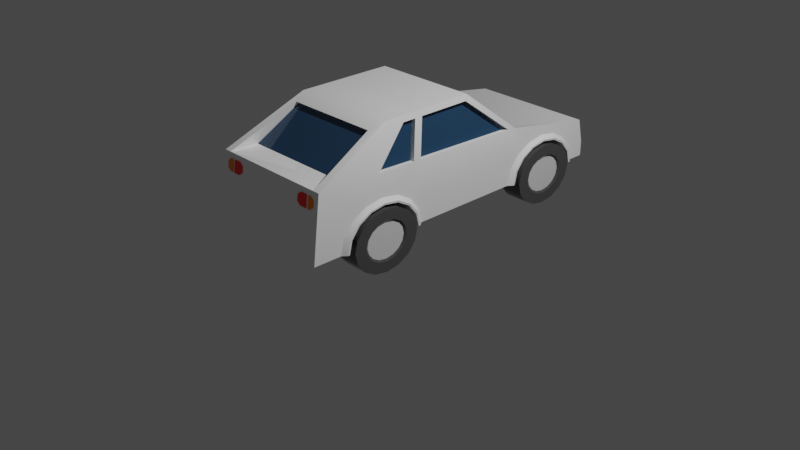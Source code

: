 # Source: simple_car.blend  (saved by Blender 2.90.8; exported with 4.5.12 LTS)
import bpy
from mathutils import Matrix  # noqa: F401  (used for matrix-valued properties, if any)

bpy.ops.wm.read_factory_settings(use_empty=True)
scene = bpy.context.scene
scene.name = 'Scene'

# ---- collections
col_collection = bpy.data.collections.new('Collection'); scene.collection.children.link(col_collection)

# ---- materials (node trees are filled in below, after node groups)
mat_body = bpy.data.materials.new('body')
mat_body.alpha_threshold = 0.0
mat_body.use_transparent_shadow = False
mat_body.diffuse_color = (0.8816, 0.6446, 0.0328, 1.0)
mat_body.roughness = 0.5
mat_body.line_color = (0.0, 0.0, 0.0, 1.0)
mat_windows = bpy.data.materials.new('windows')
mat_windows.alpha_threshold = 0.0
mat_windows.use_transparent_shadow = False
mat_windows.diffuse_color = (0.2794, 0.5638, 0.8, 1.0)
mat_windows.roughness = 0.5
mat_windows.line_color = (0.0, 0.0, 0.0, 1.0)
mat_lights = bpy.data.materials.new('lights')
mat_lights.alpha_threshold = 0.0
mat_lights.use_transparent_shadow = False
mat_lights.diffuse_color = (0.8, 0.7893, 0.6369, 1.0)
mat_lights.roughness = 0.5
mat_lights.line_color = (0.0, 0.0, 0.0, 1.0)
mat_metal = bpy.data.materials.new('metal')
mat_metal.alpha_threshold = 0.0
mat_metal.use_transparent_shadow = False
mat_metal.diffuse_color = (0.448, 0.448, 0.448, 1.0)
mat_metal.roughness = 0.5
mat_metal.line_color = (0.0, 0.0, 0.0, 1.0)
mat_tires = bpy.data.materials.new('tires')
mat_tires.alpha_threshold = 0.0
mat_tires.use_transparent_shadow = False
mat_tires.diffuse_color = (0.02539, 0.02539, 0.02539, 1.0)
mat_tires.roughness = 0.5
mat_tires.line_color = (0.0, 0.0, 0.0, 1.0)
mat_lights_red = bpy.data.materials.new('lights.red')
mat_lights_red.alpha_threshold = 0.0
mat_lights_red.use_transparent_shadow = False
mat_lights_red.diffuse_color = (1.0, 0.007145, 0.01083, 1.0)
mat_lights_red.roughness = 0.5
mat_lights_red.line_color = (0.0, 0.0, 0.0, 1.0)
mat_carmaterial_orange = bpy.data.materials.new('carmaterial_orange')
mat_carmaterial_orange.alpha_threshold = 0.0
mat_carmaterial_orange.use_transparent_shadow = False
mat_carmaterial_orange.diffuse_color = (0.7913, 0.2086, 0.016, 1.0)
mat_carmaterial_orange.roughness = 0.5
mat_carmaterial_orange.line_color = (0.0, 0.0, 0.0, 1.0)
mat_lights_orange = bpy.data.materials.new('lights.orange')
mat_lights_orange.alpha_threshold = 0.0
mat_lights_orange.use_transparent_shadow = False
mat_lights_orange.diffuse_color = (1.0, 0.3094, 0.009105, 1.0)
mat_lights_orange.roughness = 0.5
mat_lights_orange.line_color = (0.0, 0.0, 0.0, 1.0)

# ---- material node trees
mat_body.use_nodes = True; mat_body.node_tree.nodes.clear()
_N = mat_body.node_tree.nodes; _L = mat_body.node_tree.links
n0 = _N.new('ShaderNodeOutputMaterial'); n0.name = 'Material Output'; n0.location = (300, 300)
n1 = _N.new('ShaderNodeBsdfPrincipled'); n1.name = 'Principled BSDF'; n1.location = (10, 300)
n1.distribution = 'GGX'
n1.subsurface_method = 'BURLEY'
n1.inputs[0].default_value = (1.0, 1.0, 1.0, 1.0)
n1.inputs[2].default_value = 0.0
n1.inputs[3].default_value = 1.45
n1.inputs[27].default_value = (0.0, 0.0, 0.0, 1.0)
n1.inputs[28].default_value = 1.0
_L.new(n1.outputs[0], n0.inputs[0])
n0.is_active_output = True
mat_windows.use_nodes = True; mat_windows.node_tree.nodes.clear()
_N = mat_windows.node_tree.nodes; _L = mat_windows.node_tree.links
n0 = _N.new('ShaderNodeOutputMaterial'); n0.name = 'Material Output'; n0.location = (300, 300)
n1 = _N.new('ShaderNodeBsdfPrincipled'); n1.name = 'Principled BSDF'; n1.location = (10, 300)
n1.distribution = 'GGX'
n1.subsurface_method = 'BURLEY'
n1.inputs[0].default_value = (0.01961, 0.05882, 0.1176, 1.0)
n1.inputs[2].default_value = 0.0
n1.inputs[3].default_value = 1.45
n1.inputs[27].default_value = (0.0, 0.0, 0.0, 1.0)
n1.inputs[28].default_value = 1.0
_L.new(n1.outputs[0], n0.inputs[0])
n0.is_active_output = True
mat_lights.use_nodes = True; mat_lights.node_tree.nodes.clear()
_N = mat_lights.node_tree.nodes; _L = mat_lights.node_tree.links
n0 = _N.new('ShaderNodeOutputMaterial'); n0.name = 'Material Output'; n0.location = (300, 300)
n1 = _N.new('ShaderNodeBsdfPrincipled'); n1.name = 'Principled BSDF'; n1.location = (10, 300)
n1.distribution = 'GGX'
n1.subsurface_method = 'BURLEY'
n1.inputs[0].default_value = (1.0, 1.0, 0.9, 1.0)
n1.inputs[2].default_value = 0.0
n1.inputs[3].default_value = 1.45
n1.inputs[27].default_value = (0.0, 0.0, 0.0, 1.0)
n1.inputs[28].default_value = 1.0
_L.new(n1.outputs[0], n0.inputs[0])
n0.is_active_output = True
mat_metal.use_nodes = True; mat_metal.node_tree.nodes.clear()
_N = mat_metal.node_tree.nodes; _L = mat_metal.node_tree.links
n0 = _N.new('ShaderNodeOutputMaterial'); n0.name = 'Material Output'; n0.location = (300, 300)
n1 = _N.new('ShaderNodeBsdfPrincipled'); n1.name = 'Principled BSDF'; n1.location = (10, 300)
n1.distribution = 'GGX'
n1.subsurface_method = 'BURLEY'
n1.inputs[0].default_value = (0.7529, 0.7529, 0.7529, 1.0)
n1.inputs[2].default_value = 0.0
n1.inputs[3].default_value = 1.45
n1.inputs[27].default_value = (0.0, 0.0, 0.0, 1.0)
n1.inputs[28].default_value = 1.0
_L.new(n1.outputs[0], n0.inputs[0])
n0.is_active_output = True
mat_tires.use_nodes = True; mat_tires.node_tree.nodes.clear()
_N = mat_tires.node_tree.nodes; _L = mat_tires.node_tree.links
n0 = _N.new('ShaderNodeOutputMaterial'); n0.name = 'Material Output'; n0.location = (300, 300)
n1 = _N.new('ShaderNodeBsdfPrincipled'); n1.name = 'Principled BSDF'; n1.location = (10, 300)
n1.distribution = 'GGX'
n1.subsurface_method = 'BURLEY'
n1.inputs[0].default_value = (0.07843, 0.07843, 0.07843, 1.0)
n1.inputs[2].default_value = 0.0
n1.inputs[3].default_value = 1.45
n1.inputs[27].default_value = (0.0, 0.0, 0.0, 1.0)
n1.inputs[28].default_value = 1.0
_L.new(n1.outputs[0], n0.inputs[0])
n0.is_active_output = True
mat_lights_red.use_nodes = True; mat_lights_red.node_tree.nodes.clear()
_N = mat_lights_red.node_tree.nodes; _L = mat_lights_red.node_tree.links
n0 = _N.new('ShaderNodeOutputMaterial'); n0.name = 'Material Output'; n0.location = (300, 300)
n1 = _N.new('ShaderNodeBsdfPrincipled'); n1.name = 'Principled BSDF'; n1.location = (10, 300)
n1.distribution = 'GGX'
n1.subsurface_method = 'BURLEY'
n1.inputs[0].default_value = (1.0, 0.007, 0.011, 1.0)
n1.inputs[2].default_value = 0.0
n1.inputs[3].default_value = 1.45
n1.inputs[27].default_value = (0.0, 0.0, 0.0, 1.0)
n1.inputs[28].default_value = 1.0
_L.new(n1.outputs[0], n0.inputs[0])
n0.is_active_output = True
mat_carmaterial_orange.use_nodes = True; mat_carmaterial_orange.node_tree.nodes.clear()
_N = mat_carmaterial_orange.node_tree.nodes; _L = mat_carmaterial_orange.node_tree.links
n0 = _N.new('ShaderNodeOutputMaterial'); n0.name = 'Material Output'; n0.location = (300, 300)
n1 = _N.new('ShaderNodeBsdfPrincipled'); n1.name = 'Principled BSDF'; n1.location = (10, 300)
n1.distribution = 'GGX'
n1.subsurface_method = 'BURLEY'
n1.inputs[0].default_value = (1.0, 0.249, 0.0, 1.0)
n1.inputs[2].default_value = 0.0
n1.inputs[3].default_value = 1.45
n1.inputs[27].default_value = (0.0, 0.0, 0.0, 1.0)
n1.inputs[28].default_value = 1.0
_L.new(n1.outputs[0], n0.inputs[0])
n0.is_active_output = True
mat_lights_orange.use_nodes = True; mat_lights_orange.node_tree.nodes.clear()
_N = mat_lights_orange.node_tree.nodes; _L = mat_lights_orange.node_tree.links
n0 = _N.new('ShaderNodeOutputMaterial'); n0.name = 'Material Output'; n0.location = (300, 300)
n1 = _N.new('ShaderNodeBsdfPrincipled'); n1.name = 'Principled BSDF'; n1.location = (10, 300)
n1.distribution = 'GGX'
n1.subsurface_method = 'BURLEY'
n1.inputs[0].default_value = (1.0, 0.263, 0.0, 1.0)
n1.inputs[2].default_value = 0.0
n1.inputs[3].default_value = 1.45
n1.inputs[27].default_value = (0.0, 0.0, 0.0, 1.0)
n1.inputs[28].default_value = 1.0
_L.new(n1.outputs[0], n0.inputs[0])
n0.is_active_output = True

# ---- world
world_world = bpy.data.worlds.new('World'); scene.world = world_world
world_world.use_nodes = True; world_world.node_tree.nodes.clear()
_N = world_world.node_tree.nodes; _L = world_world.node_tree.links
n0 = _N.new('ShaderNodeOutputWorld'); n0.name = 'World Output'; n0.location = (300, 300)
n1 = _N.new('ShaderNodeBackground'); n1.name = 'Background'; n1.location = (10, 300)
n1.inputs[0].default_value = (0.05088, 0.05088, 0.05088, 1.0)
_L.new(n1.outputs[0], n0.inputs[0])
n0.is_active_output = True
world_world.color = (0.05088, 0.05088, 0.05088)
world_world.use_sun_shadow = False
world_world.sun_shadow_jitter_overblur = 0.0

# ---- cameras
cam_camera = bpy.data.cameras.new('Camera')
cam_camera.clip_end = 100.0
cam_camera.ortho_scale = 7.314

# ---- lights
light_light = bpy.data.lights.new('Light', 'POINT')
light_light.transmission_factor = 0.0
light_light.energy = 1000.0
light_light.shadow_soft_size = 0.1
light_light.shadow_maximum_resolution = 0.006
light_light.use_absolute_resolution = True

# ---- meshes
me_cube_001 = bpy.data.meshes.new('Cube.001')
me_cube_001.from_pydata([(-0.5208, -1.291, 0.746), (-0.4446, -1.291, 0.746), (-0.4045, -1.294, 0.7216), (-0.4045, -1.259, 0.7216), (-0.5208, -1.259, 0.6483), (-0.5208, -1.303, 0.6483), (-0.4447, -1.259, 0.6483), (-0.4446, -1.303, 0.6483), (-0.4045, -1.259, 0.6727), (-0.4045, -1.3, 0.6727), (-0.4447, -1.259, 0.746), (-0.5208, -1.259, 0.746), (-0.5785, 1.61, 0.5672), (-0.5785, 1.616, 0.5671), (-0.5588, 1.61, 0.5605), (-0.5588, 1.617, 0.5605), (-0.5506, 1.61, 0.5445), (-0.5506, 1.619, 0.5445), (-0.5588, 1.61, 0.5285), (-0.5588, 1.622, 0.5285), (-0.5785, 1.61, 0.5219), (-0.5785, 1.623, 0.5219), (-0.5983, 1.61, 0.5285), (-0.5983, 1.622, 0.5285), (-0.6064, 1.61, 0.5445), (-0.6064, 1.619, 0.5445), (-0.5983, 1.61, 0.5605), (-0.5983, 1.617, 0.5605), (-0.4565, -0.4422, 0.4487), (-0.4565, -0.5548, 0.5093), (-0.673, -1.342, 0.2513), (-0.673, -1.279, 0.789), (-0.5681, -0.238, 1.1), (-0.5681, 0.2745, 1.1), (-0.4565, -0.6878, 0.5305), (-0.4565, -0.8207, 0.5093), (-0.673, 1.608, 0.5784), (-0.673, -0.3657, 0.7596), (-0.673, 0.7676, 0.7231), (-0.5681, -0.5836, 1.1), (-0.673, 1.654, 0.3769), (-0.673, -0.3124, 0.3763), (-0.735, 0.7943, 0.2513), (-0.735, 0.8181, 0.3474), (-0.735, 0.8859, 0.4289), (-0.735, 0.9873, 0.4834), (-0.735, 1.107, 0.5025), (-0.735, 1.226, 0.4834), (-0.735, 1.328, 0.4289), (-0.735, 1.396, 0.3474), (-0.735, 1.419, 0.2513), (-0.735, 1.396, 0.1551), (-0.735, 1.328, 0.07359), (-0.735, 1.226, 0.01913), (-0.735, 1.107, 5.498e-08), (-0.735, 0.9873, 0.01913), (-0.735, 0.8859, 0.07359), (-0.735, 0.8181, 0.1551), (-0.735, -0.4846, 0.2513), (-0.735, -0.9765, 0.1551), (-0.735, -0.9087, 0.07359), (-0.735, -0.8074, 0.01913), (-0.735, -0.6878, 7.018e-08), (-0.735, -0.5682, 0.01913), (-0.735, -0.4668, 0.07359), (-0.735, -0.399, 0.1551), (-0.735, -0.3753, 0.2513), (-0.735, -0.399, 0.3474), (-0.735, -0.4668, 0.4289), (-0.735, -0.5682, 0.4834), (-0.735, -0.6878, 0.5025), (-0.735, -0.8074, 0.4834), (-0.735, -0.9087, 0.4289), (-0.735, -0.9765, 0.3474), (-0.735, 1.31, 0.2513), (-0.735, 1.295, 0.3138), (-0.735, 1.25, 0.3668), (-0.735, 1.185, 0.4022), (-0.735, 1.107, 0.4146), (-0.735, 1.029, 0.4022), (-0.735, 0.9632, 0.3668), (-0.735, 0.9192, 0.3138), (-0.735, 0.9037, 0.2513), (-0.4565, -0.9334, 0.4487), (-0.673, 0.7006, 0.2513), (-0.4565, -1.009, 0.3581), (-0.673, -0.2815, 0.2513), (-0.673, 1.654, 0.2513), (-0.4565, -1.035, 0.2513), (-0.7113, -1.035, 0.2513), (-0.673, 0.7315, 0.3763), (-0.673, 0.8196, 0.4822), (-0.673, -0.4005, 0.4822), (-0.673, -1.094, 0.2513), (-0.673, -1.063, 0.3763), (-0.673, -0.975, 0.4822), (-0.673, -0.8432, 0.553), (-0.673, -0.6878, 0.5779), (-0.673, -0.5323, 0.553), (-0.7113, -1.009, 0.3581), (-0.7113, -0.9334, 0.4487), (-0.7113, -0.8207, 0.5093), (-0.7113, -0.6878, 0.5305), (-0.7133, -0.3221, 0.2513), (-0.7133, -0.35, 0.3638), (-0.7133, -0.4292, 0.4591), (-0.7133, -0.5478, 0.5229), (-0.7133, -0.6878, 0.5452), (-0.7133, -0.8277, 0.5229), (-0.7133, -0.9463, 0.4591), (-0.7133, -1.026, 0.3638), (-0.7133, -1.053, 0.2513), (-0.7113, -0.5548, 0.5093), (-0.7113, -0.4422, 0.4487), (-0.7113, -0.3669, 0.3581), (-0.7113, -0.3404, 0.2513), (-0.4871, 0.8859, 0.07359), (-0.735, 0.9192, 0.1888), (-0.735, 0.9632, 0.1358), (-0.735, 1.029, 0.1004), (-0.735, 1.107, 0.08794), (-0.735, 1.185, 0.1004), (-0.735, 1.25, 0.1358), (-0.735, 1.295, 0.1888), (-0.4565, -0.3669, 0.3581), (-0.4565, -0.3404, 0.2513), (-0.4561, -0.6878, 0.2513), (-0.7113, 0.7595, 0.2513), (-0.4565, 0.7595, 0.2513), (-0.4565, 0.7859, 0.3581), (-0.4565, 0.8612, 0.4487), (-0.4565, 0.9739, 0.5093), (-0.4565, 1.107, 0.5305), (-0.4565, 1.24, 0.5093), (-0.4565, 1.352, 0.4487), (-0.673, 0.9514, 0.553), (-0.673, 1.107, 0.5779), (-0.673, 1.262, 0.553), (-0.673, 1.394, 0.4822), (-0.673, 1.482, 0.3763), (-0.673, 1.513, 0.2513), (-0.7113, 0.7859, 0.3581), (-0.7113, 0.8612, 0.4487), (-0.7113, 0.9739, 0.5093), (-0.7113, 1.107, 0.5305), (-0.7133, 1.472, 0.2513), (-0.7133, 1.445, 0.3638), (-0.7133, 1.365, 0.4591), (-0.7133, 1.247, 0.5229), (-0.7133, 1.107, 0.5452), (-0.7133, 0.9669, 0.5229), (-0.7133, 0.8483, 0.4591), (-0.7133, 0.7691, 0.3638), (-0.7133, 0.7412, 0.2513), (-0.7113, 1.24, 0.5093), (-0.7113, 1.352, 0.4487), (-0.7113, 1.428, 0.3581), (-0.7113, 1.454, 0.2513), (-0.4565, 1.428, 0.3581), (-0.4565, 1.454, 0.2513), (-0.4561, 1.107, 0.2513), (-0.4871, 0.9873, 0.01913), (-0.4871, 1.107, 5.798e-08), (-0.4871, 1.226, 0.01913), (-0.4871, 1.328, 0.07359), (-0.4871, 1.396, 0.1551), (-0.4871, 1.419, 0.2513), (-0.4871, 1.396, 0.3474), (-0.4871, 1.328, 0.4289), (-0.4871, 1.226, 0.4834), (-0.4871, 1.107, 0.5025), (-0.4871, 0.9873, 0.4834), (-0.4871, 0.8859, 0.4289), (-0.4871, 0.8181, 0.3474), (-0.4871, 0.7943, 0.2513), (-0.4871, 0.8181, 0.1551), (-0.4871, 1.31, 0.2513), (-0.4871, 1.295, 0.3138), (-0.4871, 1.25, 0.3668), (-0.4871, 1.185, 0.4022), (-0.4871, 1.107, 0.4146), (-0.4871, 1.029, 0.4022), (-0.4871, 0.9632, 0.3668), (-0.4871, 0.9192, 0.3138), (-0.4871, 0.9037, 0.2513), (-0.735, -1.0, 0.2513), (-0.4871, 0.9192, 0.1888), (-0.4871, 0.9632, 0.1358), (-0.4871, 1.029, 0.1004), (-0.4871, 1.107, 0.08794), (-0.4871, 1.185, 0.1004), (-0.4871, 1.25, 0.1358), (-0.4871, 1.295, 0.1888), (-0.735, -0.5001, 0.3138), (-0.735, -0.5441, 0.3668), (-0.735, -0.61, 0.4022), (-0.735, -0.6878, 0.4146), (-0.735, -0.7655, 0.4022), (-0.735, -0.8314, 0.3668), (-0.735, -0.8754, 0.3138), (-0.735, -0.8909, 0.2513), (-0.4871, -0.9087, 0.07359), (-0.735, -0.8754, 0.1888), (-0.735, -0.8314, 0.1358), (-0.735, -0.7655, 0.1004), (-0.735, -0.6878, 0.08794), (-0.735, -0.61, 0.1004), (-0.735, -0.5441, 0.1358), (-0.735, -0.5001, 0.1888), (-0.4871, -0.8074, 0.01913), (-0.4871, -0.6878, 7.317e-08), (-0.4871, -0.5682, 0.01913), (-0.4871, -0.4668, 0.07359), (-0.4871, -0.399, 0.1551), (-0.4871, -0.3753, 0.2513), (-0.4871, -0.399, 0.3474), (-0.4871, -0.4668, 0.4289), (-0.4871, -0.5682, 0.4834), (-0.4871, -0.6878, 0.5025), (-0.4871, -0.8074, 0.4834), (-0.4871, -0.9087, 0.4289), (-0.4871, -0.9765, 0.3474), (-0.4871, -1.0, 0.2513), (-0.4871, -0.9765, 0.1551), (-0.4871, -0.4846, 0.2513), (-0.4871, -0.5001, 0.3138), (-0.4871, -0.5441, 0.3668), (-0.4871, -0.61, 0.4022), (-0.4871, -0.6878, 0.4146), (-0.4871, -0.7655, 0.4022), (-0.4871, -0.8314, 0.3668), (-0.4871, -0.8754, 0.3138), (-0.4871, -0.8909, 0.2513), (-0.4871, -0.8754, 0.1888), (-0.4871, -0.8314, 0.1358), (-0.4871, -0.7655, 0.1004), (-0.4871, -0.6878, 0.08794), (-0.4871, -0.61, 0.1004), (-0.4871, -0.5441, 0.1358), (-0.4871, -0.5001, 0.1888), (-0.7195, -0.5049, 0.2513), (-0.7195, 1.29, 0.2513), (-0.7195, 1.276, 0.3075), (-0.7195, 1.236, 0.3552), (-0.7195, 1.177, 0.3871), (-0.7195, 1.107, 0.3983), (-0.7195, 1.037, 0.3871), (-0.7195, 0.9776, 0.3552), (-0.7195, 0.938, 0.3075), (-0.7195, 0.924, 0.2513), (-0.7195, 1.107, 0.2513), (-0.7195, 0.938, 0.195), (-0.7195, 0.9776, 0.1473), (-0.7195, 1.037, 0.1155), (-0.7195, 1.107, 0.1043), (-0.7195, 1.177, 0.1155), (-0.7195, 1.236, 0.1473), (-0.7195, 1.276, 0.195), (-0.7195, -0.5189, 0.3075), (-0.7195, -0.5585, 0.3552), (-0.7195, -0.6178, 0.3871), (-0.7195, -0.6878, 0.3983), (-0.7195, -0.7577, 0.3871), (-0.7195, -0.817, 0.3552), (-0.7195, -0.8567, 0.3075), (-0.7195, -0.8706, 0.2513), (-0.7195, -0.6878, 0.2513), (-0.7195, -0.8567, 0.195), (-0.7195, -0.817, 0.1473), (-0.7195, -0.7577, 0.1155), (-0.7195, -0.6878, 0.1043), (-0.7195, -0.6178, 0.1155), (-0.7195, -0.5585, 0.1473), (-0.7195, -0.5189, 0.195), (-0.4422, 1.61, 0.5495), (-0.4422, 1.635, 0.5494), (-0.5079, 1.61, 0.5274), (-0.5079, 1.638, 0.5273), (-0.5352, 1.61, 0.4741), (-0.5352, 1.646, 0.474), (-0.5079, 1.61, 0.4208), (-0.5079, 1.654, 0.4207), (-0.4422, 1.61, 0.3988), (-0.4422, 1.658, 0.3987), (-0.3765, 1.61, 0.4208), (-0.3765, 1.654, 0.4207), (-0.3493, 1.61, 0.4741), (-0.3493, 1.646, 0.474), (-0.3765, 1.61, 0.5274), (-0.3765, 1.638, 0.5273), (-0.278, 1.614, 0.5495), (-0.278, 1.638, 0.3987), (-0.278, 1.635, 0.5495), (-0.278, 1.658, 0.3987), (-0.5971, -1.279, 0.789), (-0.5971, 0.7676, 0.7231), (-0.5801, -0.2812, 1.05), (-0.5042, -0.6958, 1.05), (-0.5042, 0.339, 1.05), (-0.6716, 0.6881, 0.7301), (-0.5801, 0.2579, 1.05), (-0.673, -0.2952, 0.7577), (-0.5801, -0.2107, 1.05), (-0.673, -0.7134, 0.7731), (-0.5801, -0.4013, 1.05), (-0.6266, -0.3657, 0.7596), (-0.5336, -0.2812, 1.05), (-0.6252, 0.6881, 0.7301), (-0.5336, 0.2579, 1.05), (-0.6266, -0.2952, 0.7577), (-0.5336, -0.2107, 1.05), (-0.6266, -0.7134, 0.7731), (-0.5336, -0.4013, 1.05), (-0.5971, -1.027, 0.7825), (-0.5458, -1.291, 0.746), (-0.5459, -1.259, 0.746), (-0.5458, -1.303, 0.6483), (-0.5459, -1.259, 0.6483), (-0.5737, -1.303, 0.6483), (-0.5738, -1.259, 0.6483), (-0.6139, -1.3, 0.6727), (-0.6139, -1.259, 0.6727), (-0.5737, -1.291, 0.746), (-0.6139, -1.294, 0.7216), (-0.5738, -1.259, 0.746), (-0.6139, -1.259, 0.7216), (0.5208, -1.291, 0.746), (0.4446, -1.291, 0.746), (0.4045, -1.294, 0.7216), (0.4045, -1.259, 0.7216), (0.5208, -1.259, 0.6483), (0.5208, -1.303, 0.6483), (0.4447, -1.259, 0.6483), (0.4446, -1.303, 0.6483), (0.4045, -1.259, 0.6727), (0.4045, -1.3, 0.6727), (0.4447, -1.259, 0.746), (0.5208, -1.259, 0.746), (0.5785, 1.61, 0.5672), (0.5785, 1.616, 0.5671), (0.5588, 1.61, 0.5605), (0.5588, 1.617, 0.5605), (0.5506, 1.61, 0.5445), (0.5506, 1.619, 0.5445), (0.5588, 1.61, 0.5285), (0.5588, 1.622, 0.5285), (0.5785, 1.61, 0.5219), (0.5785, 1.623, 0.5219), (0.5983, 1.61, 0.5285), (0.5983, 1.622, 0.5285), (0.6064, 1.61, 0.5445), (0.6064, 1.619, 0.5445), (0.5983, 1.61, 0.5605), (0.5983, 1.617, 0.5605), (0.4565, -0.4422, 0.4487), (0.4565, -0.5548, 0.5093), (0.673, -1.342, 0.2513), (0.673, -1.279, 0.789), (0.5681, -0.238, 1.1), (0.5681, 0.2745, 1.1), (0.4565, -0.6878, 0.5305), (0.4565, -0.8207, 0.5093), (0.673, 1.608, 0.5784), (0.673, -0.3657, 0.7596), (0.673, 0.7676, 0.7231), (0.5681, -0.5836, 1.1), (0.673, 1.654, 0.3769), (0.673, -0.3124, 0.3763), (0.735, 0.7943, 0.2513), (0.735, 0.8181, 0.3474), (0.735, 0.8859, 0.4289), (0.735, 0.9873, 0.4834), (0.735, 1.107, 0.5025), (0.735, 1.226, 0.4834), (0.735, 1.328, 0.4289), (0.735, 1.396, 0.3474), (0.735, 1.419, 0.2513), (0.735, 1.396, 0.1551), (0.735, 1.328, 0.07359), (0.735, 1.226, 0.01913), (0.735, 1.107, 5.498e-08), (0.735, 0.9873, 0.01913), (0.735, 0.8859, 0.07359), (0.735, 0.8181, 0.1551), (0.735, -0.4846, 0.2513), (0.735, -0.9765, 0.1551), (0.735, -0.9087, 0.07359), (0.735, -0.8074, 0.01913), (0.735, -0.6878, 7.018e-08), (0.735, -0.5682, 0.01913), (0.735, -0.4668, 0.07359), (0.735, -0.399, 0.1551), (0.735, -0.3753, 0.2513), (0.735, -0.399, 0.3474), (0.735, -0.4668, 0.4289), (0.735, -0.5682, 0.4834), (0.735, -0.6878, 0.5025), (0.735, -0.8074, 0.4834), (0.735, -0.9087, 0.4289), (0.735, -0.9765, 0.3474), (0.735, 1.31, 0.2513), (0.735, 1.295, 0.3138), (0.735, 1.25, 0.3668), (0.735, 1.185, 0.4022), (0.735, 1.107, 0.4146), (0.735, 1.029, 0.4022), (0.735, 0.9632, 0.3668), (0.735, 0.9192, 0.3138), (0.735, 0.9037, 0.2513), (0.4565, -0.9334, 0.4487), (0.673, 0.7006, 0.2513), (0.4565, -1.009, 0.3581), (0.673, -0.2815, 0.2513), (0.673, 1.654, 0.2513), (0.4565, -1.035, 0.2513), (0.7113, -1.035, 0.2513), (0.673, 0.7315, 0.3763), (0.673, 0.8196, 0.4822), (0.673, -0.4005, 0.4822), (0.673, -1.094, 0.2513), (0.673, -1.063, 0.3763), (0.673, -0.975, 0.4822), (0.673, -0.8432, 0.553), (0.673, -0.6878, 0.5779), (0.673, -0.5323, 0.553), (0.7113, -1.009, 0.3581), (0.7113, -0.9334, 0.4487), (0.7113, -0.8207, 0.5093), (0.7113, -0.6878, 0.5305), (0.7133, -0.3221, 0.2513), (0.7133, -0.35, 0.3638), (0.7133, -0.4292, 0.4591), (0.7133, -0.5478, 0.5229), (0.7133, -0.6878, 0.5452), (0.7133, -0.8277, 0.5229), (0.7133, -0.9463, 0.4591), (0.7133, -1.026, 0.3638), (0.7133, -1.053, 0.2513), (0.7113, -0.5548, 0.5093), (0.7113, -0.4422, 0.4487), (0.7113, -0.3669, 0.3581), (0.7113, -0.3404, 0.2513), (0.4871, 0.8859, 0.07359), (0.735, 0.9192, 0.1888), (0.735, 0.9632, 0.1358), (0.735, 1.029, 0.1004), (0.735, 1.107, 0.08794), (0.735, 1.185, 0.1004), (0.735, 1.25, 0.1358), (0.735, 1.295, 0.1888), (0.4565, -0.3669, 0.3581), (0.4565, -0.3404, 0.2513), (0.4561, -0.6878, 0.2513), (0.7113, 0.7595, 0.2513), (0.4565, 0.7595, 0.2513), (0.4565, 0.7859, 0.3581), (0.4565, 0.8612, 0.4487), (0.4565, 0.9739, 0.5093), (0.4565, 1.107, 0.5305), (0.4565, 1.24, 0.5093), (0.4565, 1.352, 0.4487), (0.673, 0.9514, 0.553), (0.673, 1.107, 0.5779), (0.673, 1.262, 0.553), (0.673, 1.394, 0.4822), (0.673, 1.482, 0.3763), (0.673, 1.513, 0.2513), (0.7113, 0.7859, 0.3581), (0.7113, 0.8612, 0.4487), (0.7113, 0.9739, 0.5093), (0.7113, 1.107, 0.5305), (0.7133, 1.472, 0.2513), (0.7133, 1.445, 0.3638), (0.7133, 1.365, 0.4591), (0.7133, 1.247, 0.5229), (0.7133, 1.107, 0.5452), (0.7133, 0.9669, 0.5229), (0.7133, 0.8483, 0.4591), (0.7133, 0.7691, 0.3638), (0.7133, 0.7412, 0.2513), (0.7113, 1.24, 0.5093), (0.7113, 1.352, 0.4487), (0.7113, 1.428, 0.3581), (0.7113, 1.454, 0.2513), (0.4565, 1.428, 0.3581), (0.4565, 1.454, 0.2513), (0.4561, 1.107, 0.2513), (0.4871, 0.9873, 0.01913), (0.4871, 1.107, 5.798e-08), (0.4871, 1.226, 0.01913), (0.4871, 1.328, 0.07359), (0.4871, 1.396, 0.1551), (0.4871, 1.419, 0.2513), (0.4871, 1.396, 0.3474), (0.4871, 1.328, 0.4289), (0.4871, 1.226, 0.4834), (0.4871, 1.107, 0.5025), (0.4871, 0.9873, 0.4834), (0.4871, 0.8859, 0.4289), (0.4871, 0.8181, 0.3474), (0.4871, 0.7943, 0.2513), (0.4871, 0.8181, 0.1551), (0.4871, 1.31, 0.2513), (0.4871, 1.295, 0.3138), (0.4871, 1.25, 0.3668), (0.4871, 1.185, 0.4022), (0.4871, 1.107, 0.4146), (0.4871, 1.029, 0.4022), (0.4871, 0.9632, 0.3668), (0.4871, 0.9192, 0.3138), (0.4871, 0.9037, 0.2513), (0.735, -1.0, 0.2513), (0.4871, 0.9192, 0.1888), (0.4871, 0.9632, 0.1358), (0.4871, 1.029, 0.1004), (0.4871, 1.107, 0.08794), (0.4871, 1.185, 0.1004), (0.4871, 1.25, 0.1358), (0.4871, 1.295, 0.1888), (0.735, -0.5001, 0.3138), (0.735, -0.5441, 0.3668), (0.735, -0.61, 0.4022), (0.735, -0.6878, 0.4146), (0.735, -0.7655, 0.4022), (0.735, -0.8314, 0.3668), (0.735, -0.8754, 0.3138), (0.735, -0.8909, 0.2513), (0.4871, -0.9087, 0.07359), (0.735, -0.8754, 0.1888), (0.735, -0.8314, 0.1358), (0.735, -0.7655, 0.1004), (0.735, -0.6878, 0.08794), (0.735, -0.61, 0.1004), (0.735, -0.5441, 0.1358), (0.735, -0.5001, 0.1888), (0.4871, -0.8074, 0.01913), (0.4871, -0.6878, 7.317e-08), (0.4871, -0.5682, 0.01913), (0.4871, -0.4668, 0.07359), (0.4871, -0.399, 0.1551), (0.4871, -0.3753, 0.2513), (0.4871, -0.399, 0.3474), (0.4871, -0.4668, 0.4289), (0.4871, -0.5682, 0.4834), (0.4871, -0.6878, 0.5025), (0.4871, -0.8074, 0.4834), (0.4871, -0.9087, 0.4289), (0.4871, -0.9765, 0.3474), (0.4871, -1.0, 0.2513), (0.4871, -0.9765, 0.1551), (0.4871, -0.4846, 0.2513), (0.4871, -0.5001, 0.3138), (0.4871, -0.5441, 0.3668), (0.4871, -0.61, 0.4022), (0.4871, -0.6878, 0.4146), (0.4871, -0.7655, 0.4022), (0.4871, -0.8314, 0.3668), (0.4871, -0.8754, 0.3138), (0.4871, -0.8909, 0.2513), (0.4871, -0.8754, 0.1888), (0.4871, -0.8314, 0.1358), (0.4871, -0.7655, 0.1004), (0.4871, -0.6878, 0.08794), (0.4871, -0.61, 0.1004), (0.4871, -0.5441, 0.1358), (0.4871, -0.5001, 0.1888), (0.7195, -0.5049, 0.2513), (0.7195, 1.29, 0.2513), (0.7195, 1.276, 0.3075), (0.7195, 1.236, 0.3552), (0.7195, 1.177, 0.3871), (0.7195, 1.107, 0.3983), (0.7195, 1.037, 0.3871), (0.7195, 0.9776, 0.3552), (0.7195, 0.938, 0.3075), (0.7195, 0.924, 0.2513), (0.7195, 1.107, 0.2513), (0.7195, 0.938, 0.195), (0.7195, 0.9776, 0.1473), (0.7195, 1.037, 0.1155), (0.7195, 1.107, 0.1043), (0.7195, 1.177, 0.1155), (0.7195, 1.236, 0.1473), (0.7195, 1.276, 0.195), (0.7195, -0.5189, 0.3075), (0.7195, -0.5585, 0.3552), (0.7195, -0.6178, 0.3871), (0.7195, -0.6878, 0.3983), (0.7195, -0.7577, 0.3871), (0.7195, -0.817, 0.3552), (0.7195, -0.8567, 0.3075), (0.7195, -0.8706, 0.2513), (0.7195, -0.6878, 0.2513), (0.7195, -0.8567, 0.195), (0.7195, -0.817, 0.1473), (0.7195, -0.7577, 0.1155), (0.7195, -0.6878, 0.1043), (0.7195, -0.6178, 0.1155), (0.7195, -0.5585, 0.1473), (0.7195, -0.5189, 0.195), (0.4422, 1.61, 0.5495), (0.4422, 1.635, 0.5494), (0.5079, 1.61, 0.5274), (0.5079, 1.638, 0.5273), (0.5352, 1.61, 0.4741), (0.5352, 1.646, 0.474), (0.5079, 1.61, 0.4208), (0.5079, 1.654, 0.4207), (0.4422, 1.61, 0.3988), (0.4422, 1.658, 0.3987), (0.3765, 1.61, 0.4208), (0.3765, 1.654, 0.4207), (0.3493, 1.61, 0.4741), (0.3493, 1.646, 0.474), (0.3765, 1.61, 0.5274), (0.3765, 1.638, 0.5273), (0.278, 1.614, 0.5495), (0.278, 1.638, 0.3987), (0.278, 1.635, 0.5495), (0.278, 1.658, 0.3987), (0.5971, -1.279, 0.789), (0.5971, 0.7676, 0.7231), (0.5801, -0.2812, 1.05), (0.5042, -0.6958, 1.05), (0.5042, 0.339, 1.05), (0.6716, 0.6881, 0.7301), (0.5801, 0.2579, 1.05), (0.673, -0.2952, 0.7577), (0.5801, -0.2107, 1.05), (0.673, -0.7134, 0.7731), (0.5801, -0.4013, 1.05), (0.6266, -0.3657, 0.7596), (0.5336, -0.2812, 1.05), (0.6252, 0.6881, 0.7301), (0.5336, 0.2579, 1.05), (0.6266, -0.2952, 0.7577), (0.5336, -0.2107, 1.05), (0.6266, -0.7134, 0.7731), (0.5336, -0.4013, 1.05), (0.5949, 0.7109, 0.7333), (0.5088, 0.3137, 1.031), (0.5971, -1.027, 0.7825), (0.5084, -0.6732, 1.032), (0.5458, -1.291, 0.746), (0.5459, -1.259, 0.746), (0.5458, -1.303, 0.6483), (0.5459, -1.259, 0.6483), (0.5737, -1.303, 0.6483), (0.5738, -1.259, 0.6483), (0.6139, -1.3, 0.6727), (0.6139, -1.259, 0.6727), (0.5737, -1.291, 0.746), (0.6139, -1.294, 0.7216), (-0.5949, 0.7109, 0.7333), (-0.5088, 0.3137, 1.031), (-0.5084, -0.6732, 1.032), (0.5738, -1.259, 0.746), (0.6139, -1.259, 0.7216), (-0.4045, -1.294, 0.7216), (-0.4045, -1.294, 0.7216), (-0.4446, -1.291, 0.746), (-0.4446, -1.291, 0.746), (-0.5588, 1.617, 0.5605), (-0.5588, 1.617, 0.5605), (-0.5785, 1.616, 0.5671), (-0.5785, 1.616, 0.5671), (-0.5208, -1.259, 0.6483), (-0.5208, -1.303, 0.6483), (-0.5208, -1.303, 0.6483), (-0.4446, -1.303, 0.6483), (-0.4446, -1.303, 0.6483), (-0.4447, -1.259, 0.6483), (-0.4045, -1.3, 0.6727), (-0.4045, -1.3, 0.6727), (-0.4045, -1.259, 0.6727), (-0.5785, 1.61, 0.5672), (-0.5588, 1.61, 0.5605), (-0.5208, -1.291, 0.746), (-0.5208, -1.291, 0.746), (-0.5506, 1.619, 0.5445), (-0.5506, 1.619, 0.5445), (-0.5506, 1.61, 0.5445), (-0.5588, 1.622, 0.5285), (-0.5588, 1.622, 0.5285), (-0.5588, 1.61, 0.5285), (-0.5785, 1.623, 0.5219), (-0.5785, 1.623, 0.5219), (-0.5785, 1.61, 0.5219), (-0.5983, 1.622, 0.5285), (-0.5983, 1.622, 0.5285), (-0.5983, 1.61, 0.5285), (-0.6064, 1.619, 0.5445), (-0.6064, 1.619, 0.5445), (-0.6064, 1.61, 0.5445), (-0.4565, -0.6878, 0.5305), (-0.4565, -0.8207, 0.5093), (-0.673, -0.7134, 0.7731), (-0.673, -0.7134, 0.7731), (-0.673, -0.3657, 0.7596), (-0.673, -0.3657, 0.7596), (-0.673, -0.5323, 0.553), (-0.673, -0.4005, 0.4822), (-0.735, 0.9037, 0.2513), (-0.735, 0.9192, 0.1888), (-0.735, 0.9632, 0.1358), (-0.735, 1.029, 0.1004), (-0.735, 1.107, 0.08794), (-0.735, 0.8181, 0.3474), (-0.735, 0.7943, 0.2513), (-0.735, 0.8859, 0.4289), (-0.735, 0.9873, 0.4834), (-0.735, 1.107, 0.5025), (-0.735, 1.226, 0.4834), (-0.735, 1.328, 0.4289), (-0.735, 1.396, 0.3474), (-0.735, 1.419, 0.2513), (-0.735, 1.396, 0.1551), (-0.735, 1.328, 0.07359), (-0.735, 1.226, 0.01913), (-0.735, 1.107, 5.498e-08), (-0.735, 0.9873, 0.01913), (-0.735, 0.8859, 0.07359), (-0.735, 0.8181, 0.1551), (-0.735, -0.8314, 0.3668), (-0.735, -0.8754, 0.3138), (-0.735, -0.6878, 0.4146), (-0.735, -0.7655, 0.4022), (-0.735, -1.0, 0.2513), (-0.735, -0.9765, 0.1551), (-0.735, -0.9087, 0.07359), (-0.735, -0.8074, 0.01913), (-0.735, -0.6878, 7.018e-08), (-0.735, -0.5682, 0.01913), (-0.735, 1.185, 0.1004), (-0.735, 1.25, 0.1358), (-0.735, 1.295, 0.1888), (-0.735, 1.31, 0.2513), (-0.735, 1.295, 0.3138), (-0.735, 1.25, 0.3668), (-0.735, 1.185, 0.4022), (-0.735, 1.107, 0.4146), (-0.4565, -1.009, 0.3581), (-0.4565, -1.035, 0.2513), (-0.673, -0.2815, 0.2513), (-0.673, -0.3124, 0.3763), (-0.4565, -0.3404, 0.2513), (-0.4565, -0.3669, 0.3581), (-0.735, 1.029, 0.4022), (-0.673, 1.654, 0.2513), (-0.673, 1.654, 0.3769), (-0.735, 0.9632, 0.3668), (-0.4565, -0.9334, 0.4487), (-0.735, 0.9192, 0.3138), (-0.673, 0.7006, 0.2513), (-0.673, 0.7315, 0.3763), (-0.673, 0.8196, 0.4822), (-0.673, 0.9514, 0.553), (-0.673, -0.8432, 0.553), (-0.673, -0.975, 0.4822), (-0.673, -0.6878, 0.5779), (-0.7113, -1.009, 0.3581), (-0.7113, -1.035, 0.2513), (-0.4565, -0.4422, 0.4487), (-0.4565, -0.5548, 0.5093), (-0.7113, -0.9334, 0.4487), (-0.7113, -0.8207, 0.5093), (-0.7133, -0.3221, 0.2513), (-0.7133, -0.35, 0.3638), (-0.7133, -0.4292, 0.4591), (-0.7133, -0.5478, 0.5229), (-0.7113, -0.3669, 0.3581), (-0.7113, -0.4422, 0.4487), (-0.4565, 0.8612, 0.4487), (-0.4565, 0.7859, 0.3581), (-0.4565, 0.9739, 0.5093), (-0.4565, 1.454, 0.2513), (-0.4565, 1.428, 0.3581), (-0.4565, 0.7595, 0.2513), (-0.4565, 1.107, 0.5305), (-0.4565, 1.24, 0.5093), (-0.673, 1.513, 0.2513), (-0.673, 1.482, 0.3763), (-0.7113, 0.7859, 0.3581), (-0.7113, 0.7595, 0.2513), (-0.4565, 1.352, 0.4487), (-0.7113, 0.8612, 0.4487), (-0.7113, 0.9739, 0.5093), (-0.7133, 1.247, 0.5229), (-0.7133, 1.107, 0.5452), (-0.7133, 0.8483, 0.4591), (-0.7133, 0.7691, 0.3638), (-0.7133, 0.7412, 0.2513), (-0.7113, 1.24, 0.5093), (-0.7113, 1.107, 0.5305), (-0.4871, 0.7943, 0.2513), (-0.4871, 0.8181, 0.1551), (-0.4871, 0.8859, 0.07359), (-0.4871, 0.9873, 0.01913), (-0.4871, 1.107, 5.798e-08), (-0.4871, 1.226, 0.01913), (-0.4871, 1.328, 0.07359), (-0.4871, 1.396, 0.1551), (-0.4871, 1.419, 0.2513), (-0.4871, 1.396, 0.3474), (-0.4871, 1.328, 0.4289), (-0.4871, 1.226, 0.4834), (-0.4871, 1.107, 0.5025), (-0.4871, 0.9873, 0.4834), (-0.4871, 0.8859, 0.4289), (-0.4871, 0.8181, 0.3474), (-0.735, -0.4668, 0.07359), (-0.735, -0.399, 0.1551), (-0.735, -0.3753, 0.2513), (-0.735, -0.399, 0.3474), (-0.735, -0.4668, 0.4289), (-0.735, -0.5682, 0.4834), (-0.735, -0.6878, 0.5025), (-0.735, -0.8074, 0.4834), (-0.735, -0.9087, 0.4289), (-0.735, -0.9765, 0.3474), (-0.735, -0.8754, 0.1888), (-0.735, -0.8314, 0.1358), (-0.4871, -1.0, 0.2513), (-0.4871, -0.9765, 0.1551), (-0.4871, -0.9087, 0.07359), (-0.4871, -0.8074, 0.01913), (-0.4871, -0.6878, 7.317e-08), (-0.4871, -0.5682, 0.01913), (-0.4871, -0.4668, 0.07359), (-0.4871, -0.399, 0.1551), (-0.4871, -0.3753, 0.2513), (-0.4871, -0.399, 0.3474), (-0.4871, -0.4668, 0.4289), (-0.4871, -0.5682, 0.4834), (-0.4871, -0.6878, 0.5025), (-0.4871, -0.8074, 0.4834), (-0.4871, -0.9087, 0.4289), (-0.4871, -0.9765, 0.3474), (-0.7195, 0.924, 0.2513), (-0.7195, 0.938, 0.195), (-0.7195, 0.9776, 0.1473), (-0.7195, 1.037, 0.1155), (-0.7195, 1.107, 0.1043), (-0.7195, -0.817, 0.3552), (-0.7195, -0.8567, 0.3075), (-0.7195, -0.6878, 0.3983), (-0.7195, -0.7577, 0.3871), (-0.7195, -0.6178, 0.3871), (-0.7195, -0.5585, 0.3552), (-0.7195, -0.5189, 0.3075), (-0.7195, -0.5049, 0.2513), (-0.7195, -0.5189, 0.195), (-0.7195, -0.5585, 0.1473), (-0.7195, -0.6178, 0.1155), (-0.7195, -0.6878, 0.1043), (-0.7195, 1.177, 0.1155), (-0.7195, 1.236, 0.1473), (-0.7195, 1.276, 0.195), (-0.7195, 1.29, 0.2513), (-0.7195, 1.276, 0.3075), (-0.7195, 1.236, 0.3552), (-0.7195, 1.177, 0.3871), (-0.7195, 1.107, 0.3983), (-0.7195, 1.037, 0.3871), (-0.7195, 0.9776, 0.3552), (-0.7195, 0.938, 0.3075), (-0.7195, -0.7577, 0.1155), (-0.7195, -0.817, 0.1473), (-0.7195, -0.8567, 0.195), (-0.7195, -0.8706, 0.2513), (-0.673, 1.608, 0.5784), (-0.673, 1.608, 0.5784), (-0.673, 0.7676, 0.7231), (-0.5079, 1.638, 0.5273), (-0.5079, 1.638, 0.5273), (-0.4422, 1.635, 0.5494), (-0.4422, 1.635, 0.5494), (-0.4422, 1.61, 0.5495), (-0.5079, 1.61, 0.5274), (-0.5352, 1.646, 0.474), (-0.5352, 1.646, 0.474), (-0.5352, 1.61, 0.4741), (-0.5079, 1.654, 0.4207), (-0.5079, 1.654, 0.4207), (-0.5079, 1.61, 0.4208), (-0.4422, 1.658, 0.3987), (-0.4422, 1.658, 0.3987), (-0.4422, 1.61, 0.3988), (-0.3765, 1.654, 0.4207), (-0.3765, 1.654, 0.4207), (-0.3765, 1.61, 0.4208), (-0.3493, 1.646, 0.474), (-0.3493, 1.646, 0.474), (-0.3493, 1.61, 0.4741), (-0.278, 1.658, 0.3987), (-0.278, 1.658, 0.3987), (-0.278, 1.635, 0.5495), (-0.278, 1.635, 0.5495), (-0.278, 1.638, 0.3987), (-0.278, 1.614, 0.5495), (-0.5042, -0.6958, 1.05), (-0.5042, -0.6958, 1.05), (-0.5971, -1.279, 0.789), (-0.5971, -1.279, 0.789), (-0.5971, -1.279, 0.789), (-0.6266, -0.7134, 0.7731), (-0.6266, -0.7134, 0.7731), (-0.6266, -0.3657, 0.7596), (-0.6266, -0.3657, 0.7596), (-0.5336, -0.2812, 1.05), (-0.5336, -0.2812, 1.05), (-0.5336, -0.4013, 1.05), (-0.5336, -0.4013, 1.05), (-0.5336, 0.2579, 1.05), (-0.5336, 0.2579, 1.05), (-0.6252, 0.6881, 0.7301), (-0.6252, 0.6881, 0.7301), (-0.6266, -0.2952, 0.7577), (-0.6266, -0.2952, 0.7577), (-0.5336, -0.2107, 1.05), (-0.5336, -0.2107, 1.05), (-0.5971, -1.027, 0.7825), (-0.5971, -1.027, 0.7825), (-0.5737, -1.303, 0.6483), (-0.5737, -1.303, 0.6483), (-0.6139, -1.3, 0.6727), (-0.6139, -1.3, 0.6727), (-0.5458, -1.303, 0.6483), (-0.5458, -1.303, 0.6483), (-0.5459, -1.259, 0.6483), (-0.5681, -0.5836, 1.1), (-0.5681, -0.238, 1.1), (-0.5681, 0.2745, 1.1), (-0.5681, 0.2745, 1.1), (-0.7133, -0.6878, 0.5452), (-0.673, -1.279, 0.789), (-0.673, -1.279, 0.789), (-0.673, -1.342, 0.2513), (-0.6139, -1.294, 0.7216), (-0.6139, -1.294, 0.7216), (-0.5737, -1.291, 0.746), (-0.5737, -1.291, 0.746), (-0.5983, 1.617, 0.5605), (-0.5983, 1.617, 0.5605), (-0.5983, 1.61, 0.5605), (-0.7133, -0.9463, 0.4591), (-0.7133, -1.026, 0.3638), (-0.7133, -1.053, 0.2513), (-0.7113, -0.3404, 0.2513), (-0.735, -0.8909, 0.2513), (-0.4045, -1.259, 0.7216), (-0.735, -0.61, 0.4022), (-0.735, -0.5441, 0.3668), (-0.735, -0.5001, 0.3138), (-0.735, -0.4846, 0.2513), (-0.735, -0.5001, 0.1888), (-0.735, -0.5441, 0.1358), (-0.735, -0.61, 0.1004), (-0.735, -0.6878, 0.08794), (-0.673, -1.063, 0.3763), (-0.673, -1.094, 0.2513), (-0.7113, -0.6878, 0.5305), (-0.7133, -0.8277, 0.5229), (-0.7113, -0.5548, 0.5093), (-0.673, 1.107, 0.5779), (-0.673, 1.262, 0.553), (-0.673, 1.394, 0.4822), (-0.7133, 1.472, 0.2513), (-0.7133, 1.445, 0.3638), (-0.7133, 1.365, 0.4591), (-0.7133, 0.9669, 0.5229), (-0.7113, 1.352, 0.4487), (-0.7113, 1.428, 0.3581), (-0.7113, 1.454, 0.2513), (-0.735, -0.7655, 0.1004), (-0.3765, 1.638, 0.5273), (-0.3765, 1.638, 0.5273), (-0.3765, 1.61, 0.5274), (-0.5042, 0.339, 1.05), (-0.5042, 0.339, 1.05), (-0.5971, 0.7676, 0.7231), (-0.5801, -0.4013, 1.05), (-0.5801, -0.4013, 1.05), (-0.5801, -0.2812, 1.05), (-0.5801, -0.2812, 1.05), (-0.5801, 0.2579, 1.05), (-0.5801, 0.2579, 1.05), (-0.6716, 0.6881, 0.7301), (-0.6716, 0.6881, 0.7301), (-0.673, -0.2952, 0.7577), (-0.673, -0.2952, 0.7577), (-0.5801, -0.2107, 1.05), (-0.5801, -0.2107, 1.05), (-0.5458, -1.291, 0.746), (-0.5458, -1.291, 0.746), (-0.5459, -1.259, 0.746), (-0.5738, -1.259, 0.6483), (-0.6139, -1.259, 0.6727), (-0.5949, 0.7109, 0.7333), (-0.5088, 0.3137, 1.031), (-0.5088, 0.3137, 1.031), (-0.5208, -1.259, 0.746), (-0.4447, -1.259, 0.746), (-0.6139, -1.259, 0.7216), (-0.5738, -1.259, 0.746), (0.4045, -1.294, 0.7216), (0.4045, -1.294, 0.7216), (0.4446, -1.291, 0.746), (0.4446, -1.291, 0.746), (0.5588, 1.617, 0.5605), (0.5588, 1.617, 0.5605), (0.5785, 1.616, 0.5671), (0.5785, 1.616, 0.5671), (0.5208, -1.259, 0.6483), (0.5208, -1.303, 0.6483), (0.5208, -1.303, 0.6483), (0.4446, -1.303, 0.6483), (0.4446, -1.303, 0.6483), (0.4447, -1.259, 0.6483), (0.4045, -1.3, 0.6727), (0.4045, -1.3, 0.6727), (0.4045, -1.259, 0.6727), (0.5785, 1.61, 0.5672), (0.5588, 1.61, 0.5605), (0.5208, -1.291, 0.746), (0.5208, -1.291, 0.746), (0.5506, 1.619, 0.5445), (0.5506, 1.619, 0.5445), (0.5506, 1.61, 0.5445), (0.5588, 1.622, 0.5285), (0.5588, 1.622, 0.5285), (0.5588, 1.61, 0.5285), (0.5785, 1.623, 0.5219), (0.5785, 1.623, 0.5219), (0.5785, 1.61, 0.5219), (0.5983, 1.622, 0.5285), (0.5983, 1.622, 0.5285), (0.5983, 1.61, 0.5285), (0.6064, 1.619, 0.5445), (0.6064, 1.619, 0.5445), (0.6064, 1.61, 0.5445), (0.4565, -0.6878, 0.5305), (0.4565, -0.8207, 0.5093), (0.673, -0.7134, 0.7731), (0.673, -0.7134, 0.7731), (0.673, -0.3657, 0.7596), (0.673, -0.3657, 0.7596), (0.673, -0.5323, 0.553), (0.673, -0.4005, 0.4822), (0.735, 0.9037, 0.2513), (0.735, 0.9192, 0.1888), (0.735, 0.9632, 0.1358), (0.735, 1.029, 0.1004), (0.735, 1.107, 0.08794), (0.735, 0.8181, 0.3474), (0.735, 0.7943, 0.2513), (0.735, 0.8859, 0.4289), (0.735, 0.9873, 0.4834), (0.735, 1.107, 0.5025), (0.735, 1.226, 0.4834), (0.735, 1.328, 0.4289), (0.735, 1.396, 0.3474), (0.735, 1.419, 0.2513), (0.735, 1.396, 0.1551), (0.735, 1.328, 0.07359), (0.735, 1.226, 0.01913), (0.735, 1.107, 5.498e-08), (0.735, 0.9873, 0.01913), (0.735, 0.8859, 0.07359), (0.735, 0.8181, 0.1551), (0.735, -0.8314, 0.3668), (0.735, -0.8754, 0.3138), (0.735, -0.6878, 0.4146), (0.735, -0.7655, 0.4022), (0.735, -1.0, 0.2513), (0.735, -0.9765, 0.1551), (0.735, -0.9087, 0.07359), (0.735, -0.8074, 0.01913), (0.735, -0.6878, 7.018e-08), (0.735, -0.5682, 0.01913), (0.735, 1.185, 0.1004), (0.735, 1.25, 0.1358), (0.735, 1.295, 0.1888), (0.735, 1.31, 0.2513), (0.735, 1.295, 0.3138), (0.735, 1.25, 0.3668), (0.735, 1.185, 0.4022), (0.735, 1.107, 0.4146), (0.4565, -1.009, 0.3581), (0.4565, -1.035, 0.2513), (0.673, -0.2815, 0.2513), (0.673, -0.3124, 0.3763), (0.4565, -0.3404, 0.2513), (0.4565, -0.3669, 0.3581), (0.735, 1.029, 0.4022), (0.673, 1.654, 0.2513), (0.673, 1.654, 0.3769), (0.735, 0.9632, 0.3668), (0.4565, -0.9334, 0.4487), (0.735, 0.9192, 0.3138), (0.673, 0.7006, 0.2513), (0.673, 0.7315, 0.3763), (0.673, 0.8196, 0.4822), (0.673, 0.9514, 0.553), (0.673, -0.8432, 0.553), (0.673, -0.975, 0.4822), (0.673, -0.6878, 0.5779), (0.7113, -1.009, 0.3581), (0.7113, -1.035, 0.2513), (0.4565, -0.4422, 0.4487), (0.4565, -0.5548, 0.5093), (0.7113, -0.9334, 0.4487), (0.7113, -0.8207, 0.5093), (0.7133, -0.3221, 0.2513), (0.7133, -0.35, 0.3638), (0.7133, -0.4292, 0.4591), (0.7133, -0.5478, 0.5229), (0.7113, -0.3669, 0.3581), (0.7113, -0.4422, 0.4487), (0.4565, 0.8612, 0.4487), (0.4565, 0.7859, 0.3581), (0.4565, 0.9739, 0.5093), (0.4565, 1.454, 0.2513), (0.4565, 1.428, 0.3581), (0.4565, 0.7595, 0.2513), (0.4565, 1.107, 0.5305), (0.4565, 1.24, 0.5093), (0.673, 1.513, 0.2513), (0.673, 1.482, 0.3763), (0.7113, 0.7859, 0.3581), (0.7113, 0.7595, 0.2513), (0.4565, 1.352, 0.4487), (0.7113, 0.8612, 0.4487), (0.7113, 0.9739, 0.5093), (0.7133, 1.247, 0.5229), (0.7133, 1.107, 0.5452), (0.7133, 0.8483, 0.4591), (0.7133, 0.7691, 0.3638), (0.7133, 0.7412, 0.2513), (0.7113, 1.24, 0.5093), (0.7113, 1.107, 0.5305), (0.4871, 0.7943, 0.2513), (0.4871, 0.8181, 0.1551), (0.4871, 0.8859, 0.07359), (0.4871, 0.9873, 0.01913), (0.4871, 1.107, 5.798e-08), (0.4871, 1.226, 0.01913), (0.4871, 1.328, 0.07359), (0.4871, 1.396, 0.1551), (0.4871, 1.419, 0.2513), (0.4871, 1.396, 0.3474), (0.4871, 1.328, 0.4289), (0.4871, 1.226, 0.4834), (0.4871, 1.107, 0.5025), (0.4871, 0.9873, 0.4834), (0.4871, 0.8859, 0.4289), (0.4871, 0.8181, 0.3474), (0.735, -0.4668, 0.07359), (0.735, -0.399, 0.1551), (0.735, -0.3753, 0.2513), (0.735, -0.399, 0.3474), (0.735, -0.4668, 0.4289), (0.735, -0.5682, 0.4834), (0.735, -0.6878, 0.5025), (0.735, -0.8074, 0.4834), (0.735, -0.9087, 0.4289), (0.735, -0.9765, 0.3474), (0.735, -0.8754, 0.1888), (0.735, -0.8314, 0.1358), (0.4871, -1.0, 0.2513), (0.4871, -0.9765, 0.1551), (0.4871, -0.9087, 0.07359), (0.4871, -0.8074, 0.01913), (0.4871, -0.6878, 7.317e-08), (0.4871, -0.5682, 0.01913), (0.4871, -0.4668, 0.07359), (0.4871, -0.399, 0.1551), (0.4871, -0.3753, 0.2513), (0.4871, -0.399, 0.3474), (0.4871, -0.4668, 0.4289), (0.4871, -0.5682, 0.4834), (0.4871, -0.6878, 0.5025), (0.4871, -0.8074, 0.4834), (0.4871, -0.9087, 0.4289), (0.4871, -0.9765, 0.3474), (0.7195, 0.924, 0.2513), (0.7195, 0.938, 0.195), (0.7195, 0.9776, 0.1473), (0.7195, 1.037, 0.1155), (0.7195, 1.107, 0.1043), (0.7195, -0.817, 0.3552), (0.7195, -0.8567, 0.3075), (0.7195, -0.6878, 0.3983), (0.7195, -0.7577, 0.3871), (0.7195, -0.6178, 0.3871), (0.7195, -0.5585, 0.3552), (0.7195, -0.5189, 0.3075), (0.7195, -0.5049, 0.2513), (0.7195, -0.5189, 0.195), (0.7195, -0.5585, 0.1473), (0.7195, -0.6178, 0.1155), (0.7195, -0.6878, 0.1043), (0.7195, 1.177, 0.1155), (0.7195, 1.236, 0.1473), (0.7195, 1.276, 0.195), (0.7195, 1.29, 0.2513), (0.7195, 1.276, 0.3075), (0.7195, 1.236, 0.3552), (0.7195, 1.177, 0.3871), (0.7195, 1.107, 0.3983), (0.7195, 1.037, 0.3871), (0.7195, 0.9776, 0.3552), (0.7195, 0.938, 0.3075), (0.7195, -0.7577, 0.1155), (0.7195, -0.817, 0.1473), (0.7195, -0.8567, 0.195), (0.7195, -0.8706, 0.2513), (0.673, 1.608, 0.5784), (0.673, 1.608, 0.5784), (0.673, 0.7676, 0.7231), (0.5079, 1.638, 0.5273), (0.5079, 1.638, 0.5273), (0.4422, 1.635, 0.5494), (0.4422, 1.635, 0.5494), (0.4422, 1.61, 0.5495), (0.5079, 1.61, 0.5274), (0.5352, 1.646, 0.474), (0.5352, 1.646, 0.474), (0.5352, 1.61, 0.4741), (0.5079, 1.654, 0.4207), (0.5079, 1.654, 0.4207), (0.5079, 1.61, 0.4208), (0.4422, 1.658, 0.3987), (0.4422, 1.658, 0.3987), (0.4422, 1.61, 0.3988), (0.3765, 1.654, 0.4207), (0.3765, 1.654, 0.4207), (0.3765, 1.61, 0.4208), (0.3493, 1.646, 0.474), (0.3493, 1.646, 0.474), (0.3493, 1.61, 0.4741), (0.278, 1.658, 0.3987), (0.278, 1.658, 0.3987), (0.278, 1.635, 0.5495), (0.278, 1.635, 0.5495), (0.278, 1.638, 0.3987), (0.278, 1.614, 0.5495), (0.5042, -0.6958, 1.05), (0.5042, -0.6958, 1.05), (0.5971, -1.279, 0.789), (0.5971, -1.279, 0.789), (0.5971, -1.279, 0.789), (0.6266, -0.7134, 0.7731), (0.6266, -0.7134, 0.7731), (0.6266, -0.3657, 0.7596), (0.6266, -0.3657, 0.7596), (0.5336, -0.2812, 1.05), (0.5336, -0.2812, 1.05), (0.5336, -0.4013, 1.05), (0.5336, -0.4013, 1.05), (0.5336, 0.2579, 1.05), (0.5336, 0.2579, 1.05), (0.6252, 0.6881, 0.7301), (0.6252, 0.6881, 0.7301), (0.6266, -0.2952, 0.7577), (0.6266, -0.2952, 0.7577), (0.5336, -0.2107, 1.05), (0.5336, -0.2107, 1.05), (0.5088, 0.3137, 1.031), (0.5088, 0.3137, 1.031), (0.5949, 0.7109, 0.7333), (0.5042, 0.339, 1.05), (0.5042, 0.339, 1.05), (0.5084, -0.6732, 1.032), (0.5084, -0.6732, 1.032), (0.5971, -1.027, 0.7825), (0.5971, -1.027, 0.7825), (0.5737, -1.303, 0.6483), (0.5737, -1.303, 0.6483), (0.6139, -1.3, 0.6727), (0.6139, -1.3, 0.6727), (0.5458, -1.303, 0.6483), (0.5458, -1.303, 0.6483), (0.5459, -1.259, 0.6483), (0.5681, -0.5836, 1.1), (0.5681, -0.238, 1.1), (0.5681, 0.2745, 1.1), (0.5681, 0.2745, 1.1), (0.7133, -0.6878, 0.5452), (0.673, -1.279, 0.789), (0.673, -1.279, 0.789), (0.673, -1.342, 0.2513), (0.6139, -1.294, 0.7216), (0.6139, -1.294, 0.7216), (0.5737, -1.291, 0.746), (0.5737, -1.291, 0.746), (0.5983, 1.617, 0.5605), (0.5983, 1.617, 0.5605), (0.5983, 1.61, 0.5605), (0.7133, -0.9463, 0.4591), (0.7133, -1.026, 0.3638), (0.7133, -1.053, 0.2513), (0.7113, -0.3404, 0.2513), (0.735, -0.8909, 0.2513), (0.4045, -1.259, 0.7216), (0.735, -0.61, 0.4022), (0.735, -0.5441, 0.3668), (0.735, -0.5001, 0.3138), (0.735, -0.4846, 0.2513), (0.735, -0.5001, 0.1888), (0.735, -0.5441, 0.1358), (0.735, -0.61, 0.1004), (0.735, -0.6878, 0.08794), (0.673, -1.063, 0.3763), (0.673, -1.094, 0.2513), (0.7113, -0.6878, 0.5305), (0.7133, -0.8277, 0.5229), (0.7113, -0.5548, 0.5093), (0.673, 1.107, 0.5779), (0.673, 1.262, 0.553), (0.673, 1.394, 0.4822), (0.7133, 1.472, 0.2513), (0.7133, 1.445, 0.3638), (0.7133, 1.365, 0.4591), (0.7133, 0.9669, 0.5229), (0.7113, 1.352, 0.4487), (0.7113, 1.428, 0.3581), (0.7113, 1.454, 0.2513), (0.735, -0.7655, 0.1004), (0.3765, 1.638, 0.5273), (0.3765, 1.638, 0.5273), (0.3765, 1.61, 0.5274), (0.5971, 0.7676, 0.7231), (0.5801, -0.4013, 1.05), (0.5801, -0.4013, 1.05), (0.5801, -0.2812, 1.05), (0.5801, -0.2812, 1.05), (0.5801, 0.2579, 1.05), (0.5801, 0.2579, 1.05), (0.6716, 0.6881, 0.7301), (0.6716, 0.6881, 0.7301), (0.673, -0.2952, 0.7577), (0.673, -0.2952, 0.7577), (0.5801, -0.2107, 1.05), (0.5801, -0.2107, 1.05), (0.5458, -1.291, 0.746), (0.5458, -1.291, 0.746), (0.5459, -1.259, 0.746), (0.5738, -1.259, 0.6483), (0.6139, -1.259, 0.6727), (-0.5084, -0.6732, 1.032), (-0.5084, -0.6732, 1.032), (0.5208, -1.259, 0.746), (0.4447, -1.259, 0.746), (0.6139, -1.259, 0.7216), (0.5738, -1.259, 0.746)], [], [(675, 676, 662, 664), (671, 674, 672, 669), (710, 711, 740, 747), (712, 713, 738, 739), (714, 715, 736, 737), (716, 717, 734, 735), (718, 719, 706, 733), (771, 770, 746, 762), (708, 707, 752, 702), (720, 721, 704, 705), (709, 710, 747, 750), (770, 948, 745, 746), (946, 945, 764, 760), (947, 946, 760, 761), (749, 748, 780, 781), (788, 787, 792, 793), (790, 789, 785, 782), (791, 790, 782, 783), (721, 722, 703, 704), (707, 709, 750, 752), (719, 720, 705, 706), (717, 718, 733, 734), (715, 716, 735, 736), (713, 714, 737, 738), (711, 712, 739, 740), (722, 708, 702, 703), (795, 186, 184, 794), (806, 180, 179, 805), (804, 178, 177, 803), (802, 176, 192, 801), (800, 191, 190, 799), (798, 189, 188, 797), (809, 183, 182, 808), (796, 187, 186, 795), (808, 182, 181, 807), (797, 188, 187, 796), (794, 184, 183, 809), (799, 190, 189, 798), (801, 192, 191, 800), (803, 177, 176, 802), (805, 179, 178, 804), (807, 181, 180, 806), (821, 820, 868, 867), (726, 725, 845, 846), (819, 818, 723, 724), (823, 233, 232, 822), (834, 228, 227, 833), (832, 226, 225, 831), (830, 224, 239, 829), (828, 238, 237, 827), (826, 236, 235, 825), (837, 231, 230, 836), (824, 234, 233, 823), (836, 230, 229, 835), (825, 235, 234, 824), (822, 232, 231, 837), (827, 237, 236, 826), (829, 239, 238, 828), (831, 225, 224, 830), (833, 227, 226, 832), (835, 229, 228, 834), (820, 949, 869, 868), (877, 875, 873, 878), (898, 899, 896, 894), (919, 913, 915, 917), (907, 905, 911, 909), (938, 925, 923, 940), (756, 755, 987, 872), (701, 755, 754, 744), (754, 753, 743, 744), (666, 6, 670, 667), (14, 681, 679, 663), (677, 668, 7, 660), (8, 950, 659, 673), (16, 684, 682, 680), (18, 687, 685, 683), (9, 658, 660, 7), (20, 690, 688, 686), (22, 693, 691, 689), (665, 15, 27), (944, 12, 13, 942), (24, 26, 943, 692), (17, 19, 15), (25, 27, 23), (21, 23, 19), (15, 19, 27), (23, 27, 19), (945, 108, 765, 764), (768, 767, 114, 113), (767, 766, 115, 114), (112, 771, 762, 763), (960, 94, 110, 111), (94, 758, 109, 110), (758, 757, 962, 109), (757, 759, 107, 962), (101, 961, 694, 695), (701, 700, 699, 301), (769, 768, 113, 963), (108, 934, 102, 765), (100, 101, 695, 751), (99, 100, 751, 741), (89, 99, 741, 742), (156, 973, 775, 776), (154, 971, 784, 779), (968, 145, 157, 972), (147, 968, 972, 155), (789, 150, 786, 785), (971, 156, 776, 784), (28, 124, 126), (29, 28, 126), (85, 83, 126), (83, 35, 126), (124, 125, 126), (88, 85, 126), (35, 34, 126), (135, 964, 149, 970), (964, 137, 148, 149), (137, 966, 969, 148), (143, 144, 778, 774), (966, 139, 146, 969), (139, 140, 967, 146), (144, 154, 779, 778), (787, 147, 155, 792), (150, 788, 793, 786), (142, 143, 774, 772), (141, 142, 772, 773), (127, 141, 773, 777), (134, 158, 160), (133, 134, 160), (129, 130, 160), (130, 131, 160), (158, 159, 160), (128, 129, 160), (131, 132, 160), (132, 133, 160), (76, 75, 859, 860), (118, 117, 839, 840), (78, 77, 861, 862), (80, 79, 863, 864), (195, 952, 848, 847), (119, 118, 840, 841), (121, 120, 842, 855), (193, 954, 850, 849), (208, 956, 852, 851), (123, 122, 856, 857), (79, 78, 862, 863), (949, 199, 844, 869), (206, 958, 854, 853), (75, 74, 858, 859), (728, 727, 200, 202), (816, 815, 951, 196), (814, 813, 953, 194), (812, 811, 955, 58), (810, 732, 957, 207), (731, 730, 974, 205), (729, 728, 202, 203), (818, 817, 197, 723), (730, 729, 203, 974), (727, 819, 724, 200), (732, 731, 205, 957), (811, 810, 207, 955), (813, 812, 58, 953), (815, 814, 194, 951), (817, 816, 196, 197), (44, 172, 171, 45), (55, 161, 116, 56), (42, 174, 173, 43), (53, 163, 162, 54), (51, 165, 164, 52), (49, 167, 166, 50), (47, 169, 168, 48), (45, 171, 170, 46), (56, 116, 175, 57), (43, 173, 172, 44), (54, 162, 161, 55), (52, 164, 163, 53), (50, 166, 165, 51), (48, 168, 167, 49), (46, 170, 169, 47), (57, 175, 174, 42), (204, 821, 867, 866), (199, 198, 843, 844), (117, 82, 838, 839), (77, 76, 860, 861), (82, 81, 865, 838), (725, 195, 847, 845), (198, 726, 846, 843), (952, 193, 849, 848), (120, 119, 841, 842), (954, 208, 851, 850), (122, 121, 855, 856), (81, 80, 864, 865), (956, 206, 853, 852), (74, 123, 857, 858), (958, 204, 866, 854), (72, 220, 219, 71), (61, 209, 201, 60), (185, 222, 221, 73), (63, 211, 210, 62), (65, 213, 212, 64), (67, 215, 214, 66), (69, 217, 216, 68), (71, 219, 218, 70), (60, 201, 223, 59), (73, 221, 220, 72), (62, 210, 209, 61), (64, 212, 211, 63), (66, 214, 213, 65), (68, 216, 215, 67), (70, 218, 217, 69), (59, 223, 222, 185), (241, 257, 250), (256, 255, 250), (248, 247, 250), (254, 253, 250), (251, 249, 250), (244, 243, 250), (249, 248, 250), (242, 241, 250), (257, 256, 250), (246, 245, 250), (255, 254, 250), (253, 252, 250), (252, 251, 250), (245, 244, 250), (247, 246, 250), (243, 242, 250), (240, 273, 266), (272, 271, 266), (264, 263, 266), (270, 269, 266), (267, 265, 266), (260, 259, 266), (265, 264, 266), (258, 240, 266), (273, 272, 266), (262, 261, 266), (271, 270, 266), (269, 268, 266), (268, 267, 266), (261, 260, 266), (263, 262, 266), (259, 258, 266), (870, 965, 136), (872, 870, 136, 756), (276, 874, 879, 881), (278, 880, 882, 884), (280, 883, 885, 887), (282, 886, 888, 890), (284, 889, 891, 893), (277, 876, 975, 892, 285, 283, 281, 279), (288, 976, 275, 274), (286, 287, 289, 977), (990, 992, 920, 918), (697, 982, 912, 906), (991, 986, 914, 310), (299, 989, 309, 916), (985, 988, 307, 308), (981, 984, 910, 312), (698, 696, 311, 908), (997, 996, 318, 926), (319, 929, 927, 924), (296, 37, 305, 306), (983, 302, 301, 699), (303, 699, 700, 97), (934, 769, 963, 102), (759, 98, 106, 107), (961, 112, 763, 694), (870, 138, 965), (870, 749, 781, 138), (34, 29, 126), (301, 987, 755, 701), (931, 932, 300, 302), (96, 935, 303, 97), (983, 304, 930, 931), (931, 302, 983), (959, 937, 935, 95), (959, 93, 937), (935, 96, 95), (904, 31, 30), (871, 38, 980), (98, 92, 105, 106), (92, 41, 104, 105), (41, 86, 103, 104), (84, 90, 152, 153), (90, 91, 151, 152), (91, 135, 970, 151), (300, 932, 872, 987), (38, 933, 978, 980), (39, 936, 902, 900), (303, 935, 930, 304), (3, 10, 661, 2), (11, 4, 5, 678), (1002, 1001, 0, 1), (317, 315, 993, 928), (1004, 1003, 939, 941), (325, 321, 320, 323), (995, 324, 322, 994), (316, 314, 940, 923), (1022, 1011, 1009, 1023), (1018, 1016, 1019, 1021), (1057, 1094, 1087, 1058), (1059, 1086, 1085, 1060), (1061, 1084, 1083, 1062), (1063, 1082, 1081, 1064), (1065, 1080, 1053, 1066), (1118, 1109, 1093, 1117), (1055, 1049, 1099, 1054), (1067, 1052, 1051, 1068), (1056, 1097, 1094, 1057), (1117, 1093, 1092, 1302), (1300, 1107, 1111, 1299), (1301, 1108, 1107, 1300), (1096, 1128, 1127, 1095), (1135, 1140, 1139, 1134), (1137, 1129, 1132, 1136), (1138, 1130, 1129, 1137), (1068, 1051, 1050, 1069), (1054, 1099, 1097, 1056), (1066, 1053, 1052, 1067), (1064, 1081, 1080, 1065), (1062, 1083, 1082, 1063), (1060, 1085, 1084, 1061), (1058, 1087, 1086, 1059), (1069, 1050, 1049, 1055), (1142, 1141, 510, 512), (1153, 1152, 505, 506), (1151, 1150, 503, 504), (1149, 1148, 518, 502), (1147, 1146, 516, 517), (1145, 1144, 514, 515), (1156, 1155, 508, 509), (1143, 1142, 512, 513), (1155, 1154, 507, 508), (1144, 1143, 513, 514), (1141, 1156, 509, 510), (1146, 1145, 515, 516), (1148, 1147, 517, 518), (1150, 1149, 502, 503), (1152, 1151, 504, 505), (1154, 1153, 506, 507), (1168, 1214, 1215, 1167), (1073, 1193, 1192, 1072), (1166, 1071, 1070, 1165), (1170, 1169, 558, 559), (1181, 1180, 553, 554), (1179, 1178, 551, 552), (1177, 1176, 565, 550), (1175, 1174, 563, 564), (1173, 1172, 561, 562), (1184, 1183, 556, 557), (1171, 1170, 559, 560), (1183, 1182, 555, 556), (1172, 1171, 560, 561), (1169, 1184, 557, 558), (1174, 1173, 562, 563), (1176, 1175, 564, 565), (1178, 1177, 550, 551), (1180, 1179, 552, 553), (1182, 1181, 554, 555), (1167, 1215, 1216, 1303), (1224, 1225, 1220, 1222), (1245, 1241, 1243, 1246), (1266, 1264, 1262, 1260), (1254, 1256, 1258, 1252), (1247, 1273, 1275, 1249), (1292, 1294, 1277, 1279), (1103, 1219, 1339, 1102), (1048, 1091, 1101, 1102), (1101, 1091, 1090, 1100), (1013, 1014, 1017, 332), (340, 1010, 1026, 1028), (1024, 1007, 333, 1015), (334, 1020, 1006, 1304), (342, 1027, 1029, 1031), (344, 1030, 1032, 1034), (335, 333, 1007, 1005), (346, 1033, 1035, 1037), (348, 1036, 1038, 1040), (1012, 353, 341), (1298, 1296, 339, 338), (350, 1039, 1297, 352), (343, 341, 345), (351, 349, 353), (347, 345, 349), (341, 353, 345), (349, 345, 353), (1299, 1111, 1112, 434), (1115, 439, 440, 1114), (1114, 440, 441, 1113), (438, 1110, 1109, 1118), (1314, 437, 436, 420), (420, 436, 435, 1105), (1105, 435, 1316, 1104), (1104, 1316, 433, 1106), (427, 1042, 1041, 1315), (1048, 627, 1046, 1047), (1116, 1317, 439, 1115), (434, 1112, 428, 1288), (426, 1098, 1042, 427), (425, 1088, 1098, 426), (415, 1089, 1088, 425), (482, 1123, 1122, 1327), (480, 1126, 1131, 1325), (1322, 1326, 483, 471), (473, 481, 1326, 1322), (1136, 1132, 1133, 476), (1325, 1131, 1123, 482), (354, 452, 450), (355, 452, 354), (411, 452, 409), (409, 452, 361), (450, 452, 451), (414, 452, 411), (361, 452, 360), (461, 1324, 475, 1318), (1318, 475, 474, 463), (463, 474, 1323, 1320), (469, 1121, 1125, 470), (1320, 1323, 472, 465), (465, 472, 1321, 466), (470, 1125, 1126, 480), (1134, 1139, 481, 473), (476, 1133, 1140, 1135), (468, 1119, 1121, 469), (467, 1120, 1119, 468), (453, 1124, 1120, 467), (460, 486, 484), (459, 486, 460), (455, 486, 456), (456, 486, 457), (484, 486, 485), (454, 486, 455), (457, 486, 458), (458, 486, 459), (402, 1207, 1206, 401), (444, 1187, 1186, 443), (404, 1209, 1208, 403), (406, 1211, 1210, 405), (521, 1194, 1195, 1306), (445, 1188, 1187, 444), (447, 1202, 1189, 446), (519, 1196, 1197, 1308), (534, 1198, 1199, 1310), (449, 1204, 1203, 448), (405, 1210, 1209, 404), (1303, 1216, 1191, 525), (532, 1200, 1201, 1312), (401, 1206, 1205, 400), (1075, 528, 526, 1074), (1163, 522, 1305, 1162), (1161, 520, 1307, 1160), (1159, 384, 1309, 1158), (1157, 533, 1311, 1079), (1078, 531, 1328, 1077), (1076, 529, 528, 1075), (1165, 1070, 523, 1164), (1077, 1328, 529, 1076), (1074, 526, 1071, 1166), (1079, 1311, 531, 1078), (1158, 1309, 533, 1157), (1160, 1307, 384, 1159), (1162, 1305, 520, 1161), (1164, 523, 522, 1163), (370, 371, 497, 498), (381, 382, 442, 487), (368, 369, 499, 500), (379, 380, 488, 489), (377, 378, 490, 491), (375, 376, 492, 493), (373, 374, 494, 495), (371, 372, 496, 497), (382, 383, 501, 442), (369, 370, 498, 499), (380, 381, 487, 488), (378, 379, 489, 490), (376, 377, 491, 492), (374, 375, 493, 494), (372, 373, 495, 496), (383, 368, 500, 501), (530, 1213, 1214, 1168), (525, 1191, 1190, 524), (443, 1186, 1185, 408), (403, 1208, 1207, 402), (408, 1185, 1212, 407), (1072, 1192, 1194, 521), (524, 1190, 1193, 1073), (1306, 1195, 1196, 519), (446, 1189, 1188, 445), (1308, 1197, 1198, 534), (448, 1203, 1202, 447), (407, 1212, 1211, 406), (1310, 1199, 1200, 532), (400, 1205, 1204, 449), (1312, 1201, 1213, 530), (398, 397, 545, 546), (387, 386, 527, 535), (511, 399, 547, 548), (389, 388, 536, 537), (391, 390, 538, 539), (393, 392, 540, 541), (395, 394, 542, 543), (397, 396, 544, 545), (386, 385, 549, 527), (399, 398, 546, 547), (388, 387, 535, 536), (390, 389, 537, 538), (392, 391, 539, 540), (394, 393, 541, 542), (396, 395, 543, 544), (385, 511, 548, 549), (567, 576, 583), (582, 576, 581), (574, 576, 573), (580, 576, 579), (577, 576, 575), (570, 576, 569), (575, 576, 574), (568, 576, 567), (583, 576, 582), (572, 576, 571), (581, 576, 580), (579, 576, 578), (578, 576, 577), (571, 576, 570), (573, 576, 572), (569, 576, 568), (566, 592, 599), (598, 592, 597), (590, 592, 589), (596, 592, 595), (593, 592, 591), (586, 592, 585), (591, 592, 590), (584, 592, 566), (599, 592, 598), (588, 592, 587), (597, 592, 596), (595, 592, 594), (594, 592, 593), (587, 592, 586), (589, 592, 588), (585, 592, 584), (1217, 462, 1319), (1219, 1103, 462, 1217), (602, 1228, 1226, 1221), (604, 1231, 1229, 1227), (606, 1234, 1232, 1230), (608, 1237, 1235, 1233), (610, 1240, 1238, 1236), (603, 605, 607, 609, 611, 1239, 1329, 1223), (614, 600, 601, 1330), (612, 1331, 615, 613), (1342, 1265, 1267, 1344), (1044, 1253, 1259, 1334), (1343, 636, 1261, 1338), (625, 1263, 635, 1341), (1337, 634, 633, 1340), (1333, 638, 1257, 1336), (1045, 1255, 637, 1043), (621, 1270, 1268, 1271), (1349, 1280, 647, 1348), (648, 1278, 1281, 1283), (622, 632, 631, 363), (1335, 1046, 627, 628), (998, 999, 1269, 639), (629, 423, 1047, 1046), (1288, 428, 1317, 1116), (1106, 433, 432, 424), (1315, 1041, 1110, 438), (1217, 1319, 464), (1217, 464, 1128, 1096), (360, 452, 355), (627, 1048, 1102, 1339), (1285, 628, 626, 1286), (422, 423, 629, 1289), (1335, 1285, 1284, 630), (1285, 1335, 628), (1313, 421, 1289, 1291), (1313, 1291, 419), (1289, 421, 422), (1250, 356, 357), (1218, 1332, 364), (424, 432, 431, 418), (418, 431, 430, 367), (367, 430, 429, 412), (410, 479, 478, 416), (416, 478, 477, 417), (417, 477, 1324, 461), (626, 1339, 1219, 1286), (364, 1332, 1272, 1287), (365, 1248, 620, 1290), (629, 630, 1284, 1289), (329, 328, 1008, 336), (337, 1025, 331, 330), (1353, 327, 326, 1352), (646, 1282, 1345, 644), (1355, 1295, 1293, 1354), (657, 652, 649, 650), (1347, 1346, 651, 656), (645, 1277, 1294, 643), (901, 903, 921, 1351), (290, 616, 1244, 897), (895, 1242, 617, 291), (292, 618, 619, 293), (979, 624, 640, 1000), (1350, 922, 1276, 1274), (294, 1251, 641, 313), (623, 297, 655, 642), (1332, 980, 998, 639), (1250, 904, 30, 356), (413, 87, 40, 366), (1218, 871, 980, 1332), (366, 40, 36, 362), (978, 933, 1287, 1272), (39, 900, 1248, 365), (359, 33, 32, 358), (358, 32, 39, 365), (295, 298, 654, 653)])
me_cube_001.polygons.foreach_set('use_smooth', [True] * 619)
me_cube_001.polygons.foreach_set('material_index', [7, 5, 4, 4, 4, 4, 4, 0, 4, 4, 4, 0, 0, 0, 0, 0, 0, 0, 4, 4, 4, 4, 4, 4, 4, 4, 4, 4, 4, 4, 4, 4, 4, 4, 4, 4, 4, 4, 4, 4, 4, 4, 4, 4, 4, 4, 4, 4, 4, 4, 4, 4, 4, 4, 4, 4, 4, 4, 4, 4, 4, 4, 2, 3, 1, 1, 7, 0, 0, 0, 5, 7, 5, 5, 7, 7, 5, 7, 7, 7, 7, 7, 7, 7, 7, 7, 7, 0, 0, 0, 0, 0, 0, 0, 0, 0, 0, 0, 0, 0, 0, 0, 0, 0, 0, 0, 0, 0, 0, 0, 0, 0, 0, 0, 0, 0, 0, 0, 0, 0, 0, 0, 0, 0, 0, 0, 0, 0, 0, 0, 0, 0, 0, 0, 0, 4, 4, 4, 4, 4, 4, 4, 4, 4, 4, 4, 4, 4, 4, 4, 4, 4, 4, 4, 4, 4, 4, 4, 4, 4, 4, 4, 4, 4, 4, 4, 4, 4, 4, 4, 4, 4, 4, 4, 4, 4, 4, 4, 4, 4, 4, 4, 4, 4, 4, 4, 4, 4, 4, 4, 4, 4, 4, 4, 4, 4, 4, 4, 4, 4, 4, 4, 4, 4, 4, 4, 4, 4, 4, 4, 4, 3, 3, 3, 3, 3, 3, 3, 3, 3, 3, 3, 3, 3, 3, 3, 3, 3, 3, 3, 3, 3, 3, 3, 3, 3, 3, 3, 3, 3, 3, 3, 3, 0, 0, 2, 2, 2, 2, 2, 2, 2, 2, 0, 0, 0, 0, 0, 0, 0, 7, 7, 0, 0, 0, 0, 0, 0, 0, 0, 0, 0, 0, 0, 0, 0, 0, 0, 0, 0, 0, 0, 0, 0, 0, 0, 0, 0, 0, 0, 0, 5, 5, 5, 7, 7, 7, 7, 7, 7, 5, 4, 4, 4, 4, 4, 0, 4, 4, 4, 0, 0, 0, 0, 0, 0, 0, 4, 4, 4, 4, 4, 4, 4, 4, 4, 4, 4, 4, 4, 4, 4, 4, 4, 4, 4, 4, 4, 4, 4, 4, 4, 4, 4, 4, 4, 4, 4, 4, 4, 4, 4, 4, 4, 4, 4, 4, 4, 4, 4, 4, 2, 3, 1, 1, 0, 7, 0, 0, 0, 5, 7, 5, 5, 7, 7, 5, 7, 7, 7, 7, 7, 7, 7, 7, 7, 7, 0, 0, 0, 0, 0, 0, 0, 0, 0, 0, 0, 0, 0, 0, 0, 0, 0, 0, 0, 0, 0, 0, 0, 0, 0, 0, 0, 0, 0, 0, 0, 0, 0, 0, 0, 0, 0, 0, 0, 0, 0, 0, 0, 0, 0, 0, 0, 0, 4, 4, 4, 4, 4, 4, 4, 4, 4, 4, 4, 4, 4, 4, 4, 4, 4, 4, 4, 4, 4, 4, 4, 4, 4, 4, 4, 4, 4, 4, 4, 4, 4, 4, 4, 4, 4, 4, 4, 4, 4, 4, 4, 4, 4, 4, 4, 4, 4, 4, 4, 4, 4, 4, 4, 4, 4, 4, 4, 4, 4, 4, 4, 4, 4, 4, 4, 4, 4, 4, 4, 4, 4, 4, 4, 4, 3, 3, 3, 3, 3, 3, 3, 3, 3, 3, 3, 3, 3, 3, 3, 3, 3, 3, 3, 3, 3, 3, 3, 3, 3, 3, 3, 3, 3, 3, 3, 3, 0, 0, 2, 2, 2, 2, 2, 2, 2, 2, 0, 0, 0, 0, 0, 0, 0, 0, 7, 7, 0, 0, 1, 0, 0, 0, 0, 0, 0, 0, 0, 0, 0, 0, 0, 0, 0, 0, 0, 0, 0, 0, 0, 0, 0, 0, 0, 0, 0, 0, 5, 5, 5, 7, 7, 7, 7, 7, 0, 3, 3, 3, 0, 1, 0, 0, 0, 0, 0, 0, 0, 0, 0, 0, 0, 0])
me_cube_001.materials.append(mat_body)
me_cube_001.materials.append(mat_windows)
me_cube_001.materials.append(mat_lights)
me_cube_001.materials.append(mat_metal)
me_cube_001.materials.append(mat_tires)
me_cube_001.materials.append(mat_lights_red)
me_cube_001.materials.append(mat_carmaterial_orange)
me_cube_001.materials.append(mat_lights_orange)
me_cube_001.use_remesh_preserve_volume = False
me_cube_001.use_remesh_preserve_attributes = False
me_cube_001.use_mirror_vertex_groups = False
me_cube_001.update()

# ---- objects
ob_light = bpy.data.objects.new('Light', light_light)
ob_camera = bpy.data.objects.new('Camera', cam_camera)
ob_simple_car = bpy.data.objects.new('Simple Car', me_cube_001)

# ---- transforms, parenting, visibility, modifiers, constraints
ob_light.location = (4.076, 1.005, 5.904)
ob_light.rotation_euler = (0.6503, 0.05522, 1.866)
ob_light.lock_rotations_4d = False
ob_light.empty_display_type = 'ARROWS'
ob_light.color = (0.0, 0.0, 0.0, 0.0)
ob_light.lineart.crease_threshold = 0.0
ob_camera.location = (7.359, -6.926, 4.958)
ob_camera.rotation_euler = (1.109, 0.0, 0.8149)
ob_camera.lock_rotations_4d = False
ob_camera.empty_display_type = 'ARROWS'
ob_camera.color = (0.0, 0.0, 0.0, 0.0)
ob_camera.display_type = 'WIRE'
ob_camera.lineart.crease_threshold = 0.0
ob_simple_car.location = (0.0, 0.0, 0.0)
ob_simple_car.scale = (1.0, 1.227, 1.273)
ob_simple_car.lineart.crease_threshold = 0.0

# ---- collection membership
col_collection.objects.link(ob_light)
col_collection.objects.link(ob_camera)
col_collection.objects.link(ob_simple_car)

# ---- scene / render settings (as saved in the file)
scene.camera = ob_camera
scene.frame_start = 1; scene.frame_end = 250; scene.frame_set(1)
scene.render.engine = 'BLENDER_EEVEE_NEXT'
scene.cycles.use_denoising = False
scene.cycles.samples = 128
scene.cycles.sampling_pattern = 'TABULATED_SOBOL'
scene.cycles.use_adaptive_sampling = False
scene.cycles.use_light_tree = False
scene.view_settings.view_transform = 'Filmic'
bpy.context.view_layer.update()
